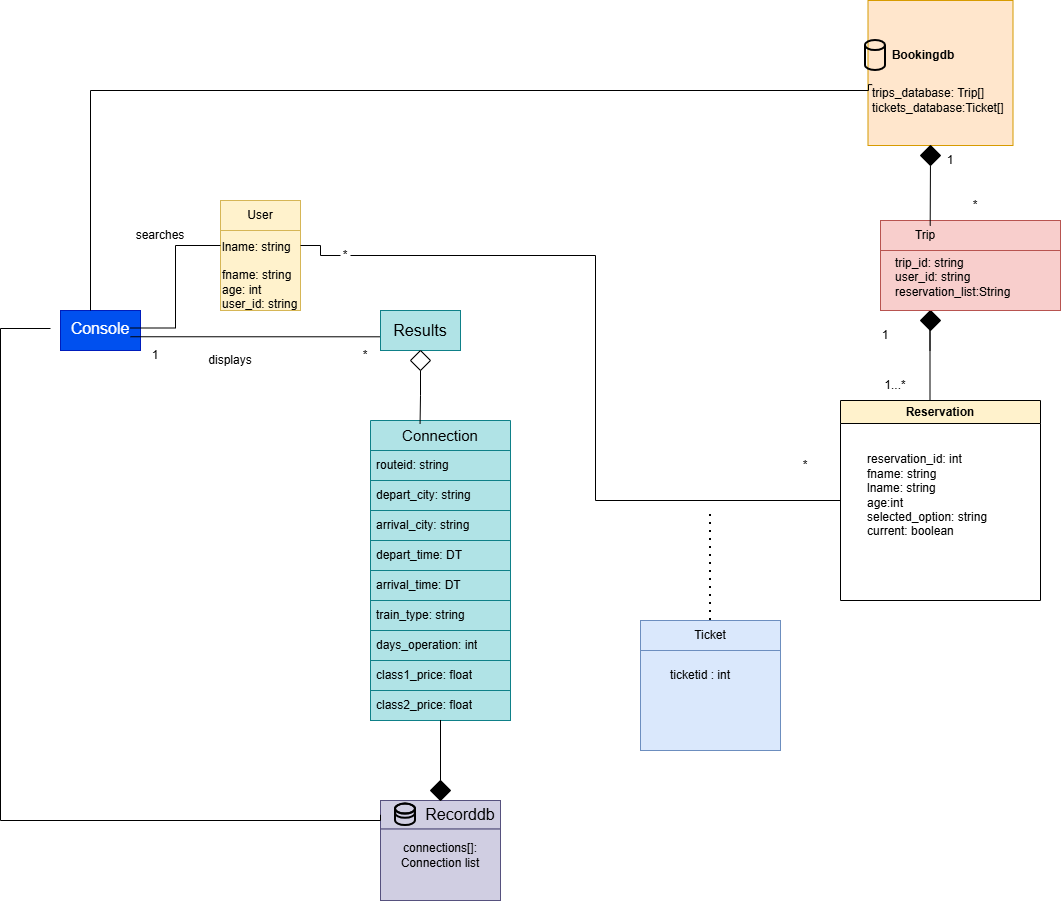

The diagram above was exported from draw.io. Its source (the exported page's mxGraphModel, read from the mxfile embedded in the PNG):
<mxGraphModel dx="1357" dy="1856" grid="1" gridSize="10" guides="1" tooltips="1" connect="1" arrows="1" fold="1" page="1" pageScale="1" pageWidth="850" pageHeight="1100" math="0" shadow="0">
  <root>
    <mxCell id="0" />
    <mxCell id="1" parent="0" />
    <mxCell id="0d8QMhQ6jC-1IKUnwsI0-37" connectable="0" parent="1" style="group" value="" vertex="1">
      <mxGeometry height="300" width="140" x="400" y="190" as="geometry" />
    </mxCell>
    <mxCell id="0d8QMhQ6jC-1IKUnwsI0-16" parent="0d8QMhQ6jC-1IKUnwsI0-37" style="swimlane;fontStyle=0;childLayout=stackLayout;horizontal=1;startSize=30;horizontalStack=0;resizeParent=1;resizeParentMax=0;resizeLast=0;collapsible=1;marginBottom=0;whiteSpace=wrap;html=1;fillColor=#b0e3e6;strokeColor=#0e8088;" value="&lt;font style=&quot;font-size: 15px;&quot;&gt;Connection&lt;/font&gt;" vertex="1">
      <mxGeometry height="120" width="140" as="geometry" />
    </mxCell>
    <mxCell id="0d8QMhQ6jC-1IKUnwsI0-17" parent="0d8QMhQ6jC-1IKUnwsI0-16" style="text;strokeColor=#0e8088;fillColor=#b0e3e6;align=left;verticalAlign=middle;spacingLeft=4;spacingRight=4;overflow=hidden;points=[[0,0.5],[1,0.5]];portConstraint=eastwest;rotatable=0;whiteSpace=wrap;html=1;" value="routeid: string" vertex="1">
      <mxGeometry height="30" width="140" y="30" as="geometry" />
    </mxCell>
    <mxCell id="0d8QMhQ6jC-1IKUnwsI0-18" parent="0d8QMhQ6jC-1IKUnwsI0-16" style="text;strokeColor=#0e8088;fillColor=#b0e3e6;align=left;verticalAlign=middle;spacingLeft=4;spacingRight=4;overflow=hidden;points=[[0,0.5],[1,0.5]];portConstraint=eastwest;rotatable=0;whiteSpace=wrap;html=1;" value="depart_city: string" vertex="1">
      <mxGeometry height="30" width="140" y="60" as="geometry" />
    </mxCell>
    <mxCell id="0d8QMhQ6jC-1IKUnwsI0-19" parent="0d8QMhQ6jC-1IKUnwsI0-16" style="text;strokeColor=#0e8088;fillColor=#b0e3e6;align=left;verticalAlign=middle;spacingLeft=4;spacingRight=4;overflow=hidden;points=[[0,0.5],[1,0.5]];portConstraint=eastwest;rotatable=0;whiteSpace=wrap;html=1;" value="arrival_city: string" vertex="1">
      <mxGeometry height="30" width="140" y="90" as="geometry" />
    </mxCell>
    <mxCell id="0d8QMhQ6jC-1IKUnwsI0-31" parent="0d8QMhQ6jC-1IKUnwsI0-37" style="text;strokeColor=#0e8088;fillColor=#b0e3e6;align=left;verticalAlign=middle;spacingLeft=4;spacingRight=4;overflow=hidden;points=[[0,0.5],[1,0.5]];portConstraint=eastwest;rotatable=0;whiteSpace=wrap;html=1;" value="depart_time: DT" vertex="1">
      <mxGeometry height="30" width="140" y="120" as="geometry" />
    </mxCell>
    <mxCell id="0d8QMhQ6jC-1IKUnwsI0-32" parent="0d8QMhQ6jC-1IKUnwsI0-37" style="text;strokeColor=#0e8088;fillColor=#b0e3e6;align=left;verticalAlign=middle;spacingLeft=4;spacingRight=4;overflow=hidden;points=[[0,0.5],[1,0.5]];portConstraint=eastwest;rotatable=0;whiteSpace=wrap;html=1;" value="arrival_time: DT" vertex="1">
      <mxGeometry height="30" width="140" y="150" as="geometry" />
    </mxCell>
    <mxCell id="0d8QMhQ6jC-1IKUnwsI0-33" parent="0d8QMhQ6jC-1IKUnwsI0-37" style="text;strokeColor=#0e8088;fillColor=#b0e3e6;align=left;verticalAlign=middle;spacingLeft=4;spacingRight=4;overflow=hidden;points=[[0,0.5],[1,0.5]];portConstraint=eastwest;rotatable=0;whiteSpace=wrap;html=1;" value="train_type: string" vertex="1">
      <mxGeometry height="30" width="140" y="180" as="geometry" />
    </mxCell>
    <mxCell id="0d8QMhQ6jC-1IKUnwsI0-34" parent="0d8QMhQ6jC-1IKUnwsI0-37" style="text;strokeColor=#0e8088;fillColor=#b0e3e6;align=left;verticalAlign=middle;spacingLeft=4;spacingRight=4;overflow=hidden;points=[[0,0.5],[1,0.5]];portConstraint=eastwest;rotatable=0;whiteSpace=wrap;html=1;" value="days_operation: int" vertex="1">
      <mxGeometry height="30" width="140" y="210" as="geometry" />
    </mxCell>
    <mxCell id="0d8QMhQ6jC-1IKUnwsI0-35" parent="0d8QMhQ6jC-1IKUnwsI0-37" style="text;strokeColor=#0e8088;fillColor=#b0e3e6;align=left;verticalAlign=middle;spacingLeft=4;spacingRight=4;overflow=hidden;points=[[0,0.5],[1,0.5]];portConstraint=eastwest;rotatable=0;whiteSpace=wrap;html=1;" value="class1_price: float" vertex="1">
      <mxGeometry height="30" width="140" y="240" as="geometry" />
    </mxCell>
    <mxCell id="0d8QMhQ6jC-1IKUnwsI0-36" parent="0d8QMhQ6jC-1IKUnwsI0-37" style="text;strokeColor=#0e8088;fillColor=#b0e3e6;align=left;verticalAlign=middle;spacingLeft=4;spacingRight=4;overflow=hidden;points=[[0,0.5],[1,0.5]];portConstraint=eastwest;rotatable=0;whiteSpace=wrap;html=1;" value="class2_price: float" vertex="1">
      <mxGeometry height="30" width="140" y="270" as="geometry" />
    </mxCell>
    <mxCell id="0d8QMhQ6jC-1IKUnwsI0-38" connectable="0" parent="1" style="group" value="" vertex="1">
      <mxGeometry height="100" width="120" x="410" y="570" as="geometry" />
    </mxCell>
    <mxCell id="0d8QMhQ6jC-1IKUnwsI0-20" parent="0d8QMhQ6jC-1IKUnwsI0-38" style="rounded=0;whiteSpace=wrap;html=1;fillColor=#d0cee2;strokeColor=#56517e;" value="" vertex="1">
      <mxGeometry height="28.571428571428573" width="120" as="geometry" />
    </mxCell>
    <mxCell id="0d8QMhQ6jC-1IKUnwsI0-21" parent="0d8QMhQ6jC-1IKUnwsI0-38" style="text;html=1;align=center;verticalAlign=middle;whiteSpace=wrap;rounded=0;" value="&lt;span style=&quot;font-size: 16px;&quot;&gt;Recorddb&lt;/span&gt;" vertex="1">
      <mxGeometry height="21.42857142857143" width="60" x="50" y="3.5714285714285716" as="geometry" />
    </mxCell>
    <mxCell id="0d8QMhQ6jC-1IKUnwsI0-27" parent="0d8QMhQ6jC-1IKUnwsI0-38" style="shape=cylinder3;whiteSpace=wrap;html=1;boundedLbl=1;backgroundOutline=1;size=5;fillColor=none;strokeWidth=2;" value="" vertex="1">
      <mxGeometry height="21.42857142857143" width="20" x="15" y="3.5714285714285716" as="geometry" />
    </mxCell>
    <mxCell id="0d8QMhQ6jC-1IKUnwsI0-28" parent="0d8QMhQ6jC-1IKUnwsI0-38" style="shape=cylinder3;whiteSpace=wrap;html=1;boundedLbl=1;backgroundOutline=1;size=5;fillColor=none;strokeWidth=2;" value="" vertex="1">
      <mxGeometry height="14.285714285714286" width="20" x="15" y="3.5714285714285716" as="geometry" />
    </mxCell>
    <mxCell id="KUshsW56Je6Z56TUrlmK-1" parent="0d8QMhQ6jC-1IKUnwsI0-38" style="rounded=0;whiteSpace=wrap;html=1;fillColor=#d0cee2;strokeColor=#56517e;" value="" vertex="1">
      <mxGeometry height="71.42857142857143" width="120" y="28.571428571428573" as="geometry" />
    </mxCell>
    <mxCell id="KUshsW56Je6Z56TUrlmK-2" parent="0d8QMhQ6jC-1IKUnwsI0-38" style="text;html=1;whiteSpace=wrap;strokeColor=none;fillColor=none;align=center;verticalAlign=middle;rounded=0;" value="connections[]: Connection list" vertex="1">
      <mxGeometry height="30" width="100" x="10" y="40" as="geometry" />
    </mxCell>
    <mxCell id="0d8QMhQ6jC-1IKUnwsI0-42" connectable="0" parent="1" style="group" value="" vertex="1">
      <mxGeometry height="40" width="80" x="90" y="80" as="geometry" />
    </mxCell>
    <mxCell id="0d8QMhQ6jC-1IKUnwsI0-1" parent="0d8QMhQ6jC-1IKUnwsI0-42" style="rounded=0;whiteSpace=wrap;html=1;fillColor=#0050ef;strokeColor=#001DBC;fontColor=#ffffff;" value="" vertex="1">
      <mxGeometry height="40" width="80" as="geometry" />
    </mxCell>
    <mxCell id="0d8QMhQ6jC-1IKUnwsI0-47" edge="1" parent="0d8QMhQ6jC-1IKUnwsI0-42" source="0d8QMhQ6jC-1IKUnwsI0-2" style="edgeStyle=orthogonalEdgeStyle;rounded=0;orthogonalLoop=1;jettySize=auto;html=1;exitX=1;exitY=0.75;exitDx=0;exitDy=0;endArrow=none;endFill=0;">
      <mxGeometry relative="1" as="geometry">
        <Array as="points">
          <mxPoint x="330" y="26" />
        </Array>
        <mxPoint x="330" y="17.5" as="targetPoint" />
      </mxGeometry>
    </mxCell>
    <mxCell id="0d8QMhQ6jC-1IKUnwsI0-2" parent="0d8QMhQ6jC-1IKUnwsI0-42" style="text;html=1;align=center;verticalAlign=middle;whiteSpace=wrap;rounded=0;" value="&lt;font style=&quot;font-size: 16px; color: rgb(255, 255, 255);&quot;&gt;Console&lt;/font&gt;" vertex="1">
      <mxGeometry height="35" width="60" x="10" as="geometry" />
    </mxCell>
    <mxCell id="0d8QMhQ6jC-1IKUnwsI0-43" connectable="0" parent="1" style="group" value="" vertex="1">
      <mxGeometry height="120" width="110" x="250" y="-30" as="geometry" />
    </mxCell>
    <mxCell id="0d8QMhQ6jC-1IKUnwsI0-4" parent="0d8QMhQ6jC-1IKUnwsI0-43" style="rounded=0;whiteSpace=wrap;html=1;fillColor=#fff2cc;strokeColor=#d6b656;" value="" vertex="1">
      <mxGeometry height="90" width="80" as="geometry" />
    </mxCell>
    <mxCell id="2iEXOAsU2IbmYg4uC05E-21" connectable="0" parent="0d8QMhQ6jC-1IKUnwsI0-43" style="group" value="" vertex="1">
      <mxGeometry height="80" width="110" y="30" as="geometry" />
    </mxCell>
    <mxCell id="2iEXOAsU2IbmYg4uC05E-22" parent="2iEXOAsU2IbmYg4uC05E-21" style="rounded=0;whiteSpace=wrap;html=1;fillColor=#fff2cc;strokeColor=#d6b656;" value="" vertex="1">
      <mxGeometry height="80" width="80" as="geometry" />
    </mxCell>
    <mxCell id="2iEXOAsU2IbmYg4uC05E-24" parent="2iEXOAsU2IbmYg4uC05E-21" style="text;html=1;whiteSpace=wrap;strokeColor=none;fillColor=none;align=left;verticalAlign=middle;rounded=0;" value="lname: string&lt;div&gt;&lt;br&gt;&lt;/div&gt;&lt;div&gt;fname: string&lt;br&gt;&lt;div&gt;age: int&lt;/div&gt;&lt;div style=&quot;&quot;&gt;user_id: string&lt;/div&gt;&lt;/div&gt;" vertex="1">
      <mxGeometry height="30" width="110" y="30" as="geometry" />
    </mxCell>
    <mxCell id="2iEXOAsU2IbmYg4uC05E-23" parent="0d8QMhQ6jC-1IKUnwsI0-43" style="text;html=1;whiteSpace=wrap;strokeColor=none;fillColor=none;align=center;verticalAlign=middle;rounded=0;" value="User" vertex="1">
      <mxGeometry height="30" width="60" x="10" as="geometry" />
    </mxCell>
    <mxCell id="0d8QMhQ6jC-1IKUnwsI0-44" edge="1" parent="1" source="0d8QMhQ6jC-1IKUnwsI0-2" style="edgeStyle=orthogonalEdgeStyle;rounded=0;orthogonalLoop=1;jettySize=auto;html=1;entryX=0;entryY=0.5;entryDx=0;entryDy=0;endArrow=none;endFill=0;" target="0d8QMhQ6jC-1IKUnwsI0-4">
      <mxGeometry relative="1" as="geometry" />
    </mxCell>
    <mxCell id="0d8QMhQ6jC-1IKUnwsI0-45" parent="1" style="text;html=1;align=center;verticalAlign=middle;whiteSpace=wrap;rounded=0;" value="searches" vertex="1">
      <mxGeometry height="30" width="60" x="160" y="-10" as="geometry" />
    </mxCell>
    <mxCell id="0d8QMhQ6jC-1IKUnwsI0-51" parent="1" style="rounded=0;whiteSpace=wrap;html=1;fillColor=#b0e3e6;strokeColor=#0e8088;" value="" vertex="1">
      <mxGeometry height="40" width="80" x="410" y="80" as="geometry" />
    </mxCell>
    <mxCell id="0d8QMhQ6jC-1IKUnwsI0-52" parent="1" style="text;html=1;align=center;verticalAlign=middle;whiteSpace=wrap;rounded=0;" value="&lt;span style=&quot;font-size: 16px;&quot;&gt;Results&lt;/span&gt;" vertex="1">
      <mxGeometry height="30" width="60" x="420" y="85" as="geometry" />
    </mxCell>
    <mxCell id="0d8QMhQ6jC-1IKUnwsI0-53" parent="1" style="text;html=1;align=center;verticalAlign=middle;whiteSpace=wrap;rounded=0;" value="displays" vertex="1">
      <mxGeometry height="30" width="60" x="230" y="115" as="geometry" />
    </mxCell>
    <mxCell id="0d8QMhQ6jC-1IKUnwsI0-54" parent="1" style="text;html=1;align=center;verticalAlign=middle;whiteSpace=wrap;rounded=0;" value="1" vertex="1">
      <mxGeometry height="30" width="10" x="180" y="110" as="geometry" />
    </mxCell>
    <mxCell id="0d8QMhQ6jC-1IKUnwsI0-55" parent="1" style="text;html=1;align=center;verticalAlign=middle;whiteSpace=wrap;rounded=0;" value="*" vertex="1">
      <mxGeometry height="30" width="10" x="390" y="110" as="geometry" />
    </mxCell>
    <mxCell id="0d8QMhQ6jC-1IKUnwsI0-61" parent="1" style="rhombus;whiteSpace=wrap;html=1;fillColor=#000000;" value="" vertex="1">
      <mxGeometry height="20" width="20" x="460" y="550" as="geometry" />
    </mxCell>
    <mxCell id="0d8QMhQ6jC-1IKUnwsI0-67" parent="1" style="rhombus;whiteSpace=wrap;html=1;" value="" vertex="1">
      <mxGeometry height="20" width="20" x="440" y="120" as="geometry" />
    </mxCell>
    <mxCell id="0d8QMhQ6jC-1IKUnwsI0-68" edge="1" parent="1" source="0d8QMhQ6jC-1IKUnwsI0-67" style="edgeStyle=orthogonalEdgeStyle;rounded=0;orthogonalLoop=1;jettySize=auto;html=1;entryX=0.354;entryY=0.029;entryDx=0;entryDy=0;entryPerimeter=0;endArrow=none;endFill=0;" target="0d8QMhQ6jC-1IKUnwsI0-16">
      <mxGeometry relative="1" as="geometry" />
    </mxCell>
    <mxCell id="0d8QMhQ6jC-1IKUnwsI0-69" edge="1" parent="1" source="0d8QMhQ6jC-1IKUnwsI0-61" style="edgeStyle=orthogonalEdgeStyle;rounded=0;orthogonalLoop=1;jettySize=auto;html=1;entryX=0.5;entryY=0.983;entryDx=0;entryDy=0;entryPerimeter=0;endArrow=none;endFill=0;" target="0d8QMhQ6jC-1IKUnwsI0-36">
      <mxGeometry relative="1" as="geometry" />
    </mxCell>
    <mxCell id="0d8QMhQ6jC-1IKUnwsI0-79" edge="1" parent="1" style="edgeStyle=orthogonalEdgeStyle;rounded=0;orthogonalLoop=1;jettySize=auto;html=1;entryX=0;entryY=0.5;entryDx=0;entryDy=0;endArrow=none;endFill=0;" target="0d8QMhQ6jC-1IKUnwsI0-20">
      <mxGeometry relative="1" as="geometry">
        <Array as="points">
          <mxPoint x="30" y="98" />
          <mxPoint x="30" y="590" />
        </Array>
        <mxPoint x="80" y="98" as="sourcePoint" />
        <mxPoint x="40" y="610" as="targetPoint" />
      </mxGeometry>
    </mxCell>
    <mxCell id="2iEXOAsU2IbmYg4uC05E-1" parent="1" style="rounded=0;whiteSpace=wrap;html=1;fillColor=#f8cecc;strokeColor=#b85450;" value="" vertex="1">
      <mxGeometry height="90" width="180" x="910" y="-10" as="geometry" />
    </mxCell>
    <mxCell id="2iEXOAsU2IbmYg4uC05E-2" parent="1" style="rhombus;whiteSpace=wrap;html=1;fillColor=#000000;" value="" vertex="1">
      <mxGeometry height="20" width="20" x="950" y="80" as="geometry" />
    </mxCell>
    <mxCell id="2iEXOAsU2IbmYg4uC05E-3" edge="1" parent="1" style="edgeStyle=orthogonalEdgeStyle;rounded=0;orthogonalLoop=1;jettySize=auto;html=1;entryX=0.354;entryY=0.029;entryDx=0;entryDy=0;entryPerimeter=0;endArrow=none;endFill=0;">
      <mxGeometry relative="1" as="geometry">
        <Array as="points">
          <mxPoint x="959.5" y="100" />
          <mxPoint x="959.5" y="100" />
        </Array>
        <mxPoint x="959.5" y="120" as="sourcePoint" />
        <mxPoint x="959.5" y="173" as="targetPoint" />
      </mxGeometry>
    </mxCell>
    <mxCell id="2iEXOAsU2IbmYg4uC05E-5" parent="1" style="swimlane;whiteSpace=wrap;html=1;fillColor=#fff2cc;strokeColor=#000000;" value="Reservation" vertex="1">
      <mxGeometry height="200" width="200" x="870" y="170" as="geometry" />
    </mxCell>
    <mxCell id="enbhDHKZIpYdum9Ef0J1-1" parent="2iEXOAsU2IbmYg4uC05E-5" style="text;html=1;whiteSpace=wrap;strokeColor=none;fillColor=none;align=left;verticalAlign=middle;rounded=0;" value="reservation_id: int&lt;div style=&quot;padding: 0px; margin: 0px;&quot;&gt;&lt;div&gt;fname: string&lt;/div&gt;&lt;div&gt;lname: string&lt;/div&gt;&lt;div&gt;age:int&lt;/div&gt;&lt;div&gt;selected_option: string&lt;/div&gt;&lt;div&gt;current: boolean&lt;/div&gt;&lt;/div&gt;" vertex="1">
      <mxGeometry height="90" width="150" x="25" y="50" as="geometry" />
    </mxCell>
    <mxCell id="2iEXOAsU2IbmYg4uC05E-7" parent="1" style="text;html=1;align=center;verticalAlign=middle;whiteSpace=wrap;rounded=0;" value="1...*" vertex="1">
      <mxGeometry height="30" width="50" x="900" y="140" as="geometry" />
    </mxCell>
    <mxCell id="2iEXOAsU2IbmYg4uC05E-9" parent="1" style="rounded=0;whiteSpace=wrap;html=1;fillColor=#dae8fc;strokeColor=#6c8ebf;" value="" vertex="1">
      <mxGeometry height="100" width="140" x="670" y="390" as="geometry" />
    </mxCell>
    <mxCell id="2iEXOAsU2IbmYg4uC05E-10" edge="1" parent="1" source="2iEXOAsU2IbmYg4uC05E-15" style="endArrow=none;html=1;rounded=0;exitX=1;exitY=0.5;exitDx=0;exitDy=0;entryX=0;entryY=0.5;entryDx=0;entryDy=0;edgeStyle=orthogonalEdgeStyle;" target="2iEXOAsU2IbmYg4uC05E-5" value="">
      <mxGeometry height="50" relative="1" width="50" as="geometry">
        <mxPoint x="710" y="295" as="sourcePoint" />
        <mxPoint x="760" y="245" as="targetPoint" />
      </mxGeometry>
    </mxCell>
    <mxCell id="2iEXOAsU2IbmYg4uC05E-11" edge="1" parent="1" source="2iEXOAsU2IbmYg4uC05E-9" style="endArrow=none;dashed=1;html=1;dashPattern=1 3;strokeWidth=2;rounded=0;exitX=0.5;exitY=0;exitDx=0;exitDy=0;" value="">
      <mxGeometry height="50" relative="1" width="50" as="geometry">
        <mxPoint x="700" y="320" as="sourcePoint" />
        <mxPoint x="740" y="280" as="targetPoint" />
      </mxGeometry>
    </mxCell>
    <mxCell id="2iEXOAsU2IbmYg4uC05E-12" parent="1" style="text;html=1;whiteSpace=wrap;strokeColor=none;fillColor=none;align=center;verticalAlign=middle;rounded=0;" value="Ticket" vertex="1">
      <mxGeometry height="30" width="60" x="710" y="390" as="geometry" />
    </mxCell>
    <mxCell id="2iEXOAsU2IbmYg4uC05E-14" parent="1" style="rounded=0;whiteSpace=wrap;html=1;fillColor=#dae8fc;strokeColor=#6c8ebf;" value="" vertex="1">
      <mxGeometry height="100" width="140" x="670" y="420" as="geometry" />
    </mxCell>
    <mxCell id="2iEXOAsU2IbmYg4uC05E-16" edge="1" parent="1" source="0d8QMhQ6jC-1IKUnwsI0-4" style="endArrow=none;html=1;rounded=0;exitX=1;exitY=0.5;exitDx=0;exitDy=0;entryX=0;entryY=0.5;entryDx=0;entryDy=0;edgeStyle=orthogonalEdgeStyle;" target="2iEXOAsU2IbmYg4uC05E-15" value="">
      <mxGeometry height="50" relative="1" width="50" as="geometry">
        <mxPoint x="360" y="40" as="sourcePoint" />
        <mxPoint x="870" y="270" as="targetPoint" />
      </mxGeometry>
    </mxCell>
    <mxCell id="2iEXOAsU2IbmYg4uC05E-15" parent="1" style="text;html=1;align=center;verticalAlign=middle;whiteSpace=wrap;rounded=0;" value="*" vertex="1">
      <mxGeometry height="30" width="10" x="370" y="10" as="geometry" />
    </mxCell>
    <mxCell id="2iEXOAsU2IbmYg4uC05E-17" parent="1" style="text;html=1;align=center;verticalAlign=middle;whiteSpace=wrap;rounded=0;" value="*" vertex="1">
      <mxGeometry height="30" width="10" x="830" y="220" as="geometry" />
    </mxCell>
    <mxCell id="2iEXOAsU2IbmYg4uC05E-20" parent="1" style="text;html=1;whiteSpace=wrap;strokeColor=none;fillColor=none;align=center;verticalAlign=middle;rounded=0;" value="ticketid : int" vertex="1">
      <mxGeometry height="30" width="100" x="680" y="430" as="geometry" />
    </mxCell>
    <mxCell id="2iEXOAsU2IbmYg4uC05E-25" parent="1" style="rounded=0;whiteSpace=wrap;html=1;fillColor=#f8cecc;strokeColor=#b85450;" value="" vertex="1">
      <mxGeometry height="60" width="180" x="910" y="20" as="geometry" />
    </mxCell>
    <mxCell id="2iEXOAsU2IbmYg4uC05E-26" parent="1" style="text;html=1;whiteSpace=wrap;strokeColor=none;fillColor=none;align=center;verticalAlign=middle;rounded=0;" value="Trip" vertex="1">
      <mxGeometry height="30" width="60" x="925" y="-10" as="geometry" />
    </mxCell>
    <mxCell id="2iEXOAsU2IbmYg4uC05E-30" edge="1" parent="1" source="2iEXOAsU2IbmYg4uC05E-29" style="rounded=0;orthogonalLoop=1;jettySize=auto;html=1;endArrow=none;endFill=0;exitX=0.5;exitY=0;exitDx=0;exitDy=0;">
      <mxGeometry relative="1" as="geometry">
        <mxPoint x="1130" y="30" as="sourcePoint" />
        <mxPoint x="958" y="-70" as="targetPoint" />
      </mxGeometry>
    </mxCell>
    <mxCell id="2iEXOAsU2IbmYg4uC05E-32" parent="1" style="whiteSpace=wrap;html=1;aspect=fixed;fillColor=#ffe6cc;strokeColor=#d79b00;" value="" vertex="1">
      <mxGeometry height="145" width="145" x="897.5" y="-230" as="geometry" />
    </mxCell>
    <mxCell id="2iEXOAsU2IbmYg4uC05E-33" edge="1" parent="1" style="endArrow=none;html=1;rounded=0;edgeStyle=orthogonalEdgeStyle;entryX=0.029;entryY=0.58;entryDx=0;entryDy=0;entryPerimeter=0;" target="2iEXOAsU2IbmYg4uC05E-32" value="">
      <mxGeometry height="50" relative="1" width="50" as="geometry">
        <Array as="points">
          <mxPoint x="120" y="-140" />
          <mxPoint x="898" y="-140" />
        </Array>
        <mxPoint x="120" y="80" as="sourcePoint" />
        <mxPoint x="945" y="-130" as="targetPoint" />
      </mxGeometry>
    </mxCell>
    <mxCell id="2iEXOAsU2IbmYg4uC05E-34" parent="1" style="text;html=1;whiteSpace=wrap;strokeColor=none;fillColor=none;align=center;verticalAlign=middle;rounded=0;" value="&lt;b&gt;Bookingdb&lt;/b&gt;" vertex="1">
      <mxGeometry height="30" width="60" x="922.5" y="-190" as="geometry" />
    </mxCell>
    <mxCell id="2iEXOAsU2IbmYg4uC05E-35" parent="1" style="shape=cylinder3;whiteSpace=wrap;html=1;boundedLbl=1;backgroundOutline=1;size=5;fillColor=none;strokeWidth=2;" value="" vertex="1">
      <mxGeometry height="30" width="20" x="895" y="-190" as="geometry" />
    </mxCell>
    <mxCell id="2iEXOAsU2IbmYg4uC05E-38" parent="1" style="text;html=1;align=center;verticalAlign=middle;whiteSpace=wrap;rounded=0;" value="*" vertex="1">
      <mxGeometry height="30" width="10" x="1000" y="-40" as="geometry" />
    </mxCell>
    <mxCell id="2iEXOAsU2IbmYg4uC05E-39" parent="1" style="text;html=1;align=center;verticalAlign=middle;whiteSpace=wrap;rounded=0;" value="1" vertex="1">
      <mxGeometry height="30" width="10" x="975" y="-85" as="geometry" />
    </mxCell>
    <mxCell id="2iEXOAsU2IbmYg4uC05E-40" parent="1" style="text;html=1;align=center;verticalAlign=middle;whiteSpace=wrap;rounded=0;" value="1" vertex="1">
      <mxGeometry height="30" width="10" x="910" y="90" as="geometry" />
    </mxCell>
    <mxCell id="2iEXOAsU2IbmYg4uC05E-42" edge="1" parent="1" source="2iEXOAsU2IbmYg4uC05E-26" style="rounded=0;orthogonalLoop=1;jettySize=auto;html=1;endArrow=none;endFill=0;exitX=0.578;exitY=0.174;exitDx=0;exitDy=0;exitPerimeter=0;" target="2iEXOAsU2IbmYg4uC05E-29" value="">
      <mxGeometry relative="1" as="geometry">
        <mxPoint x="955" y="-10" as="sourcePoint" />
        <mxPoint x="958" y="-70" as="targetPoint" />
      </mxGeometry>
    </mxCell>
    <mxCell id="2iEXOAsU2IbmYg4uC05E-29" parent="1" style="rhombus;whiteSpace=wrap;html=1;fillColor=#000000;" value="" vertex="1">
      <mxGeometry height="20" width="20" x="950" y="-85" as="geometry" />
    </mxCell>
    <mxCell id="rurFkLWVdXkAz7Zi1U_l-1" parent="1" style="text;html=1;whiteSpace=wrap;strokeColor=none;fillColor=none;align=left;verticalAlign=middle;rounded=0;" value="trip_id: string&lt;div&gt;user_id: string&lt;/div&gt;&lt;div&gt;&lt;div&gt;reservation_list:String&lt;/div&gt;&lt;div&gt;&lt;br&gt;&lt;/div&gt;&lt;/div&gt;" vertex="1">
      <mxGeometry height="52" width="164" x="923" y="28" as="geometry" />
    </mxCell>
    <mxCell id="iX5IDR5u00_oZthBxPV3-1" parent="1" style="text;html=1;whiteSpace=wrap;strokeColor=none;fillColor=none;align=left;verticalAlign=middle;rounded=0;" value="trips_database: Trip[]&lt;div&gt;tickets_database:Ticket[]&lt;/div&gt;" vertex="1">
      <mxGeometry height="40" width="87" x="900" y="-150" as="geometry" />
    </mxCell>
  </root>
</mxGraphModel>